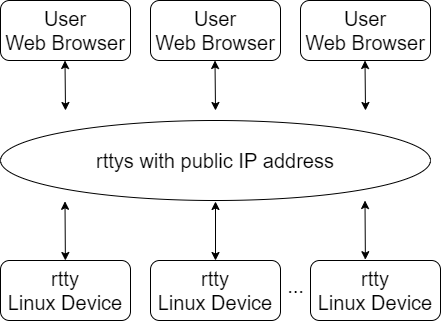

The diagram above was exported from draw.io. Its source (the exported page's mxGraphModel, read from the mxfile embedded in the PNG):
<mxGraphModel dx="1550" dy="895" grid="1" gridSize="10" guides="1" tooltips="1" connect="1" arrows="1" fold="1" page="1" pageScale="1" pageWidth="827" pageHeight="1169" math="0" shadow="0">
  <root>
    <mxCell id="0" />
    <mxCell id="1" parent="0" />
    <mxCell id="2OIhP-ZADz3yZeoos94w-2" value="&lt;font style=&quot;font-size: 20px;&quot;&gt;User&lt;br style=&quot;font-size: 20px;&quot;&gt;Web Browser&lt;/font&gt;" style="rounded=1;whiteSpace=wrap;html=1;fontSize=20;" parent="1" vertex="1">
      <mxGeometry x="160" y="130" width="130" height="60" as="geometry" />
    </mxCell>
    <mxCell id="2OIhP-ZADz3yZeoos94w-5" value="rttys with public IP address" style="ellipse;whiteSpace=wrap;html=1;fontSize=20;" parent="1" vertex="1">
      <mxGeometry x="160" y="250" width="430" height="80" as="geometry" />
    </mxCell>
    <mxCell id="2OIhP-ZADz3yZeoos94w-6" value="&lt;font style=&quot;font-size: 20px;&quot;&gt;User&lt;br style=&quot;font-size: 20px;&quot;&gt;Web Browser&lt;/font&gt;" style="rounded=1;whiteSpace=wrap;html=1;fontSize=20;" parent="1" vertex="1">
      <mxGeometry x="310" y="130" width="130" height="60" as="geometry" />
    </mxCell>
    <mxCell id="2OIhP-ZADz3yZeoos94w-7" value="&lt;font style=&quot;font-size: 20px;&quot;&gt;User&lt;br style=&quot;font-size: 20px;&quot;&gt;Web Browser&lt;/font&gt;" style="rounded=1;whiteSpace=wrap;html=1;fontSize=20;" parent="1" vertex="1">
      <mxGeometry x="460" y="130" width="130" height="60" as="geometry" />
    </mxCell>
    <mxCell id="2OIhP-ZADz3yZeoos94w-9" value="rtty&lt;br&gt;Linux Device" style="rounded=1;whiteSpace=wrap;html=1;fontSize=20;" parent="1" vertex="1">
      <mxGeometry x="160" y="390" width="130" height="60" as="geometry" />
    </mxCell>
    <mxCell id="2OIhP-ZADz3yZeoos94w-10" value="rtty&lt;br&gt;Linux Device" style="rounded=1;whiteSpace=wrap;html=1;fontSize=20;" parent="1" vertex="1">
      <mxGeometry x="310" y="390" width="130" height="60" as="geometry" />
    </mxCell>
    <mxCell id="2OIhP-ZADz3yZeoos94w-11" value="rtty&lt;br&gt;Linux Device" style="rounded=1;whiteSpace=wrap;html=1;fontSize=20;" parent="1" vertex="1">
      <mxGeometry x="470" y="390" width="130" height="60" as="geometry" />
    </mxCell>
    <mxCell id="2OIhP-ZADz3yZeoos94w-12" value="..." style="text;html=1;resizable=0;autosize=1;align=center;verticalAlign=middle;points=[];fillColor=none;strokeColor=none;rounded=0;fontSize=20;" parent="1" vertex="1">
      <mxGeometry x="440" y="400" width="30" height="30" as="geometry" />
    </mxCell>
    <mxCell id="2OIhP-ZADz3yZeoos94w-15" value="" style="endArrow=classic;startArrow=classic;html=1;fontSize=20;" parent="1" edge="1">
      <mxGeometry width="50" height="50" relative="1" as="geometry">
        <mxPoint x="375" y="390" as="sourcePoint" />
        <mxPoint x="375" y="331" as="targetPoint" />
      </mxGeometry>
    </mxCell>
    <mxCell id="2OIhP-ZADz3yZeoos94w-17" value="" style="endArrow=classic;startArrow=classic;html=1;fontSize=20;" parent="1" edge="1">
      <mxGeometry width="50" height="50" relative="1" as="geometry">
        <mxPoint x="375" y="240" as="sourcePoint" />
        <mxPoint x="374.5" y="190" as="targetPoint" />
      </mxGeometry>
    </mxCell>
    <mxCell id="2OIhP-ZADz3yZeoos94w-20" value="" style="endArrow=classic;startArrow=classic;html=1;fontSize=20;" parent="1" edge="1">
      <mxGeometry width="50" height="50" relative="1" as="geometry">
        <mxPoint x="525" y="240" as="sourcePoint" />
        <mxPoint x="524.5" y="190" as="targetPoint" />
      </mxGeometry>
    </mxCell>
    <mxCell id="2OIhP-ZADz3yZeoos94w-21" value="" style="endArrow=classic;startArrow=classic;html=1;fontSize=20;" parent="1" edge="1">
      <mxGeometry width="50" height="50" relative="1" as="geometry">
        <mxPoint x="225" y="240" as="sourcePoint" />
        <mxPoint x="224.5" y="190" as="targetPoint" />
      </mxGeometry>
    </mxCell>
    <mxCell id="2OIhP-ZADz3yZeoos94w-23" value="" style="endArrow=classic;startArrow=classic;html=1;fontSize=20;entryX=0.438;entryY=1.01;entryDx=0;entryDy=0;entryPerimeter=0;" parent="1" edge="1">
      <mxGeometry width="50" height="50" relative="1" as="geometry">
        <mxPoint x="224.88" y="390" as="sourcePoint" />
        <mxPoint x="224.4999999999999" y="330.79999999999995" as="targetPoint" />
      </mxGeometry>
    </mxCell>
    <mxCell id="2OIhP-ZADz3yZeoos94w-24" value="" style="endArrow=classic;startArrow=classic;html=1;fontSize=20;entryX=0.438;entryY=1.01;entryDx=0;entryDy=0;entryPerimeter=0;" parent="1" edge="1">
      <mxGeometry width="50" height="50" relative="1" as="geometry">
        <mxPoint x="524.8800000000001" y="389.2" as="sourcePoint" />
        <mxPoint x="524.5" y="329.99999999999994" as="targetPoint" />
      </mxGeometry>
    </mxCell>
  </root>
</mxGraphModel>